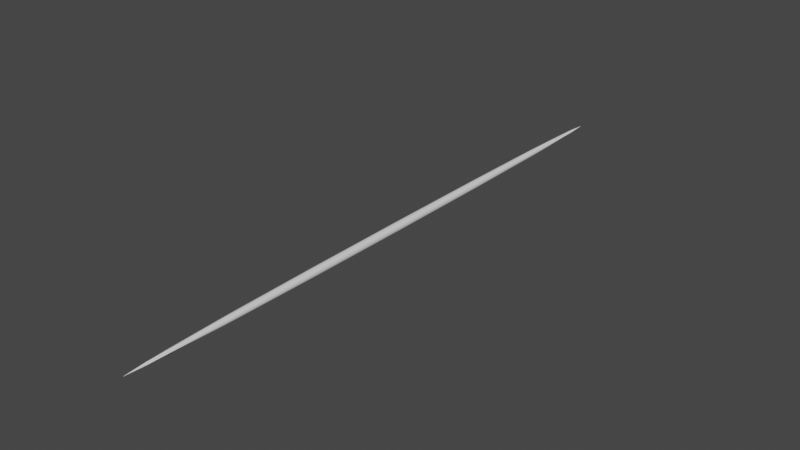 # Source: SpeedParticle_Mesh.blend  (saved by Blender 3.6.13; exported with 4.5.12 LTS)
import bpy
from mathutils import Matrix  # noqa: F401  (used for matrix-valued properties, if any)

bpy.ops.wm.read_factory_settings(use_empty=True)
scene = bpy.context.scene
scene.name = 'Scene'

# ---- collections
col_collection = bpy.data.collections.new('Collection'); scene.collection.children.link(col_collection)

# ---- node groups
ng_auto_smooth = bpy.data.node_groups.new('Auto Smooth', 'GeometryNodeTree')
_s = ng_auto_smooth.interface.new_socket(name='Geometry', in_out='OUTPUT', socket_type='NodeSocketGeometry')
_s = ng_auto_smooth.interface.new_socket(name='Geometry', in_out='INPUT', socket_type='NodeSocketGeometry')
_s = ng_auto_smooth.interface.new_socket(name='Angle', in_out='INPUT', socket_type='NodeSocketFloat')
_s.subtype = 'ANGLE'
_s.min_value = 0.0
_s.max_value = 3.142
ng_auto_smooth.is_modifier = True
_N = ng_auto_smooth.nodes; _L = ng_auto_smooth.links
n0 = _N.new('NodeGroupOutput'); n0.name = 'Group Output'; n0.location = (480, -100)
n1 = _N.new('NodeGroupInput'); n1.name = 'Group Input'; n1.location = (-420, -300)
n2 = _N.new('NodeGroupInput'); n2.name = 'Group Input.001'; n2.location = (-60, -100)
n3 = _N.new('GeometryNodeSetShadeSmooth'); n3.name = 'Set Shade Smooth'; n3.location = (120, -100)
n3.domain = 'EDGE'
n4 = _N.new('GeometryNodeSetShadeSmooth'); n4.name = 'Set Shade Smooth.001'; n4.location = (300, -100)
n5 = _N.new('GeometryNodeInputMeshEdgeAngle'); n5.name = 'Edge Angle'; n5.location = (-420, -220)
n6 = _N.new('GeometryNodeInputEdgeSmooth'); n6.name = 'Is Edge Smooth'; n6.location = (-60, -160)
n7 = _N.new('GeometryNodeInputShadeSmooth'); n7.name = 'Is Face Smooth'; n7.location = (-240, -340)
n8 = _N.new('FunctionNodeBooleanMath'); n8.name = 'Boolean Math'; n8.location = (-60, -220)
n9 = _N.new('FunctionNodeCompare'); n9.name = 'Compare'; n9.location = (-240, -180)
n9.operation = 'LESS_EQUAL'
_L.new(n5.outputs[0], n9.inputs[0])
_L.new(n4.outputs[0], n0.inputs[0])
_L.new(n1.outputs[1], n9.inputs[1])
_L.new(n9.outputs[0], n8.inputs[0])
_L.new(n7.outputs[0], n8.inputs[1])
_L.new(n2.outputs[0], n3.inputs[0])
_L.new(n6.outputs[0], n3.inputs[1])
_L.new(n3.outputs[0], n4.inputs[0])
_L.new(n8.outputs[0], n3.inputs[2])
n0.is_active_output = True

# ---- world
world_world = bpy.data.worlds.new('World'); scene.world = world_world
world_world.use_nodes = True; world_world.node_tree.nodes.clear()
_N = world_world.node_tree.nodes; _L = world_world.node_tree.links
n0 = _N.new('ShaderNodeOutputWorld'); n0.name = 'World Output'; n0.location = (300, 300)
n1 = _N.new('ShaderNodeBackground'); n1.name = 'Background'; n1.location = (10, 300)
n1.inputs[0].default_value = (0.05088, 0.05088, 0.05088, 1.0)
_L.new(n1.outputs[0], n0.inputs[0])
n0.is_active_output = True
world_world.color = (0.05088, 0.05088, 0.05088)
world_world.use_sun_shadow = False
world_world.sun_shadow_jitter_overblur = 0.0

# ---- meshes
me_cube_001 = bpy.data.meshes.new('Cube.001')
me_cube_001.from_pydata([(-7.316, -0.2887, -0.2887), (-7.316, -0.2887, 0.2887), (-7.316, 0.2887, -0.2887), (-7.316, 0.2887, 0.2887), (7.316, -0.2887, -0.2887), (7.316, -0.2887, 0.2887), (7.316, 0.2887, -0.2887), (7.316, 0.2887, 0.2887)], [], [(0, 1, 3, 2), (2, 3, 7, 6), (6, 7, 5, 4), (4, 5, 1, 0), (2, 6, 4, 0), (7, 3, 1, 5)])
me_cube_001.polygons.foreach_set('use_smooth', [True] * 6)
_uv = me_cube_001.uv_layers.new(name='UVMap')
_uv.uv.foreach_set('vector', [0.375, 0.0, 0.625, 0.0, 0.625, 0.25, 0.375, 0.25, 0.375, 0.25, 0.625, 0.25, 0.625, 0.5, 0.375, 0.5, 0.375, 0.5, 0.625, 0.5, 0.625, 0.75, 0.375, 0.75, 0.375, 0.75, 0.625, 0.75, 0.625, 1.0, 0.375, 1.0, 0.125, 0.5, 0.375, 0.5, 0.375, 0.75, 0.125, 0.75, 0.625, 0.5, 0.875, 0.5, 0.875, 0.75, 0.625, 0.75])
me_cube_001.update()

# ---- objects
ob_cube = bpy.data.objects.new('Cube', me_cube_001)

# ---- transforms, parenting, visibility, modifiers, constraints
ob_cube.location = (0.0, 0.0, 0.0)
ob_cube.rotation_euler = (0.0, -0.0, 1.571)
ob_cube.scale = (0.331, 0.1111, 0.1111)
_m = ob_cube.modifiers.new('Subdivision', 'SUBSURF')
_m.levels = 2
_m = ob_cube.modifiers.new('Auto Smooth', 'NODES')
_m.node_group = ng_auto_smooth
_gi = [s.identifier for s in ng_auto_smooth.interface.items_tree if s.item_type == 'SOCKET' and s.in_out == 'INPUT']
_m[_gi[1]] = 0.5236  # Angle

# ---- collection membership
col_collection.objects.link(ob_cube)

# ---- scene / render settings (as saved in the file)
scene.frame_start = 1; scene.frame_end = 250; scene.frame_set(1)
scene.render.engine = 'BLENDER_EEVEE_NEXT'
scene.cycles.sampling_pattern = 'TABULATED_SOBOL'
scene.view_settings.view_transform = 'Filmic'
bpy.context.view_layer.update()

# ---- added for rendering (the .blend has no active camera and no usable light): camera, sun
cam_auto = bpy.data.cameras.new('AutoCamera')
cam_auto.lens = 50.0
cam_auto.sensor_width = 36.0
cam_auto.clip_end = 1000.0
ob_auto_camera = bpy.data.objects.new('AutoCamera', cam_auto)
scene.collection.objects.link(ob_auto_camera)
ob_auto_camera.location = (3.76202, -4.51442, 3.00961)
ob_auto_camera.rotation_euler = (1.09748, -7.21219e-08, 0.694738)
scene.camera = ob_auto_camera
light_auto_sun = bpy.data.lights.new('AutoSun', 'SUN')
light_auto_sun.energy = 3.0
light_auto_sun.angle = 0.0523599
ob_auto_sun = bpy.data.objects.new('AutoSun', light_auto_sun)
scene.collection.objects.link(ob_auto_sun)
ob_auto_sun.rotation_euler = (0.872665, 0.174533, 0.523599)
bpy.context.view_layer.update()
